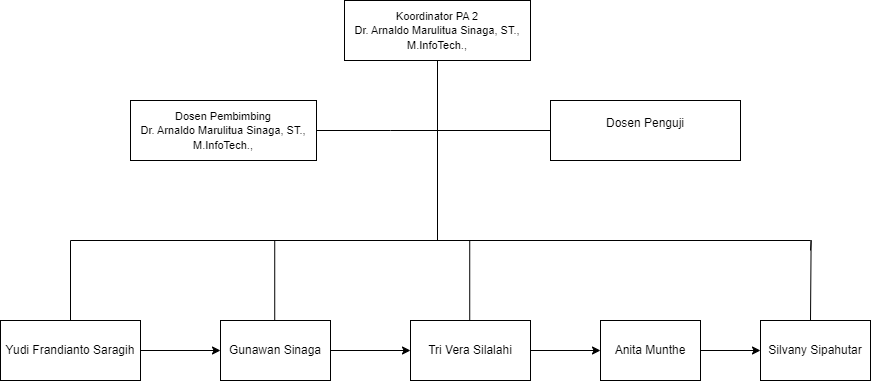

The diagram above was exported from draw.io. Its source (the exported page's mxGraphModel, read from the mxfile embedded in the PNG):
<mxGraphModel dx="1192" dy="662" grid="1" gridSize="10" guides="1" tooltips="1" connect="1" arrows="1" fold="1" page="1" pageScale="1" pageWidth="827" pageHeight="1169" math="0" shadow="0">
  <root>
    <mxCell id="0" />
    <mxCell id="1" parent="0" />
    <mxCell id="cP35ho6onljhqDueLmjj-1" value="&lt;font style=&quot;font-size: 11px;&quot;&gt;Koordinator PA 2&lt;br&gt;Dr. Arnaldo Marulitua Sinaga, ST., M.InfoTech.,&lt;br&gt;&lt;/font&gt;&lt;span id=&quot;docs-internal-guid-155ee192-7fff-e475-5313-5bf0ea566671&quot;&gt;&lt;/span&gt;" style="rounded=0;whiteSpace=wrap;html=1;" vertex="1" parent="1">
      <mxGeometry x="354" y="20" width="186" height="60" as="geometry" />
    </mxCell>
    <mxCell id="cP35ho6onljhqDueLmjj-6" value="" style="endArrow=none;html=1;rounded=0;exitX=1;exitY=0.5;exitDx=0;exitDy=0;entryX=0;entryY=0.5;entryDx=0;entryDy=0;" edge="1" parent="1" target="cP35ho6onljhqDueLmjj-7">
      <mxGeometry width="50" height="50" relative="1" as="geometry">
        <mxPoint x="320" y="150" as="sourcePoint" />
        <mxPoint x="450" y="150" as="targetPoint" />
        <Array as="points">
          <mxPoint x="400" y="150" />
        </Array>
      </mxGeometry>
    </mxCell>
    <mxCell id="cP35ho6onljhqDueLmjj-7" value="Dosen Penguji&lt;br&gt;&lt;br&gt;" style="rounded=0;whiteSpace=wrap;html=1;" vertex="1" parent="1">
      <mxGeometry x="560" y="120" width="190" height="60" as="geometry" />
    </mxCell>
    <mxCell id="cP35ho6onljhqDueLmjj-8" value="&lt;font style=&quot;font-size: 11px;&quot;&gt;Dosen Pembimbing&lt;br&gt;Dr. Arnaldo Marulitua Sinaga, ST., M.InfoTech.,&lt;br&gt;&lt;/font&gt;&lt;span id=&quot;docs-internal-guid-155ee192-7fff-e475-5313-5bf0ea566671&quot;&gt;&lt;/span&gt;" style="rounded=0;whiteSpace=wrap;html=1;" vertex="1" parent="1">
      <mxGeometry x="140" y="120" width="186" height="60" as="geometry" />
    </mxCell>
    <mxCell id="cP35ho6onljhqDueLmjj-15" value="" style="edgeStyle=orthogonalEdgeStyle;rounded=0;orthogonalLoop=1;jettySize=auto;html=1;" edge="1" parent="1" source="cP35ho6onljhqDueLmjj-9" target="cP35ho6onljhqDueLmjj-14">
      <mxGeometry relative="1" as="geometry" />
    </mxCell>
    <mxCell id="cP35ho6onljhqDueLmjj-9" value="Yudi Frandianto Saragih" style="rounded=0;whiteSpace=wrap;html=1;" vertex="1" parent="1">
      <mxGeometry x="10" y="340" width="140" height="60" as="geometry" />
    </mxCell>
    <mxCell id="cP35ho6onljhqDueLmjj-11" value="" style="endArrow=none;html=1;rounded=0;entryX=0.5;entryY=1;entryDx=0;entryDy=0;" edge="1" parent="1" target="cP35ho6onljhqDueLmjj-1">
      <mxGeometry width="50" height="50" relative="1" as="geometry">
        <mxPoint x="447" y="260" as="sourcePoint" />
        <mxPoint x="590" y="210" as="targetPoint" />
      </mxGeometry>
    </mxCell>
    <mxCell id="cP35ho6onljhqDueLmjj-12" value="" style="endArrow=none;html=1;rounded=0;" edge="1" parent="1">
      <mxGeometry width="50" height="50" relative="1" as="geometry">
        <mxPoint x="80" y="260" as="sourcePoint" />
        <mxPoint x="820" y="260" as="targetPoint" />
      </mxGeometry>
    </mxCell>
    <mxCell id="cP35ho6onljhqDueLmjj-13" value="" style="endArrow=none;html=1;rounded=0;entryX=0.5;entryY=1;entryDx=0;entryDy=0;" edge="1" parent="1">
      <mxGeometry width="50" height="50" relative="1" as="geometry">
        <mxPoint x="80" y="340" as="sourcePoint" />
        <mxPoint x="80" y="260" as="targetPoint" />
      </mxGeometry>
    </mxCell>
    <mxCell id="cP35ho6onljhqDueLmjj-18" value="" style="edgeStyle=orthogonalEdgeStyle;rounded=0;orthogonalLoop=1;jettySize=auto;html=1;" edge="1" parent="1" source="cP35ho6onljhqDueLmjj-14" target="cP35ho6onljhqDueLmjj-17">
      <mxGeometry relative="1" as="geometry" />
    </mxCell>
    <mxCell id="cP35ho6onljhqDueLmjj-14" value="Gunawan Sinaga" style="whiteSpace=wrap;html=1;rounded=0;" vertex="1" parent="1">
      <mxGeometry x="230" y="340" width="110" height="60" as="geometry" />
    </mxCell>
    <mxCell id="cP35ho6onljhqDueLmjj-16" value="" style="endArrow=none;html=1;rounded=0;entryX=0.5;entryY=1;entryDx=0;entryDy=0;" edge="1" parent="1">
      <mxGeometry width="50" height="50" relative="1" as="geometry">
        <mxPoint x="284.23" y="340" as="sourcePoint" />
        <mxPoint x="284.23" y="260" as="targetPoint" />
      </mxGeometry>
    </mxCell>
    <mxCell id="cP35ho6onljhqDueLmjj-21" value="" style="edgeStyle=orthogonalEdgeStyle;rounded=0;orthogonalLoop=1;jettySize=auto;html=1;" edge="1" parent="1" source="cP35ho6onljhqDueLmjj-17" target="cP35ho6onljhqDueLmjj-20">
      <mxGeometry relative="1" as="geometry" />
    </mxCell>
    <mxCell id="cP35ho6onljhqDueLmjj-17" value="Tri Vera Silalahi" style="whiteSpace=wrap;html=1;rounded=0;" vertex="1" parent="1">
      <mxGeometry x="420" y="340" width="120" height="60" as="geometry" />
    </mxCell>
    <mxCell id="cP35ho6onljhqDueLmjj-19" value="" style="endArrow=none;html=1;rounded=0;entryX=0.5;entryY=1;entryDx=0;entryDy=0;" edge="1" parent="1">
      <mxGeometry width="50" height="50" relative="1" as="geometry">
        <mxPoint x="479.23" y="340" as="sourcePoint" />
        <mxPoint x="479.23" y="260" as="targetPoint" />
      </mxGeometry>
    </mxCell>
    <mxCell id="cP35ho6onljhqDueLmjj-23" value="" style="edgeStyle=orthogonalEdgeStyle;rounded=0;orthogonalLoop=1;jettySize=auto;html=1;" edge="1" parent="1" source="cP35ho6onljhqDueLmjj-20" target="cP35ho6onljhqDueLmjj-22">
      <mxGeometry relative="1" as="geometry" />
    </mxCell>
    <mxCell id="cP35ho6onljhqDueLmjj-20" value="Anita Munthe" style="whiteSpace=wrap;html=1;rounded=0;" vertex="1" parent="1">
      <mxGeometry x="610" y="340" width="100" height="60" as="geometry" />
    </mxCell>
    <mxCell id="cP35ho6onljhqDueLmjj-22" value="Silvany Sipahutar" style="whiteSpace=wrap;html=1;rounded=0;" vertex="1" parent="1">
      <mxGeometry x="770" y="340" width="110" height="60" as="geometry" />
    </mxCell>
    <mxCell id="cP35ho6onljhqDueLmjj-24" value="" style="endArrow=none;html=1;rounded=0;entryX=0.5;entryY=1;entryDx=0;entryDy=0;" edge="1" parent="1">
      <mxGeometry width="50" height="50" relative="1" as="geometry">
        <mxPoint x="820" y="340" as="sourcePoint" />
        <mxPoint x="820" y="270" as="targetPoint" />
        <Array as="points">
          <mxPoint x="820.62" y="260" />
        </Array>
      </mxGeometry>
    </mxCell>
  </root>
</mxGraphModel>